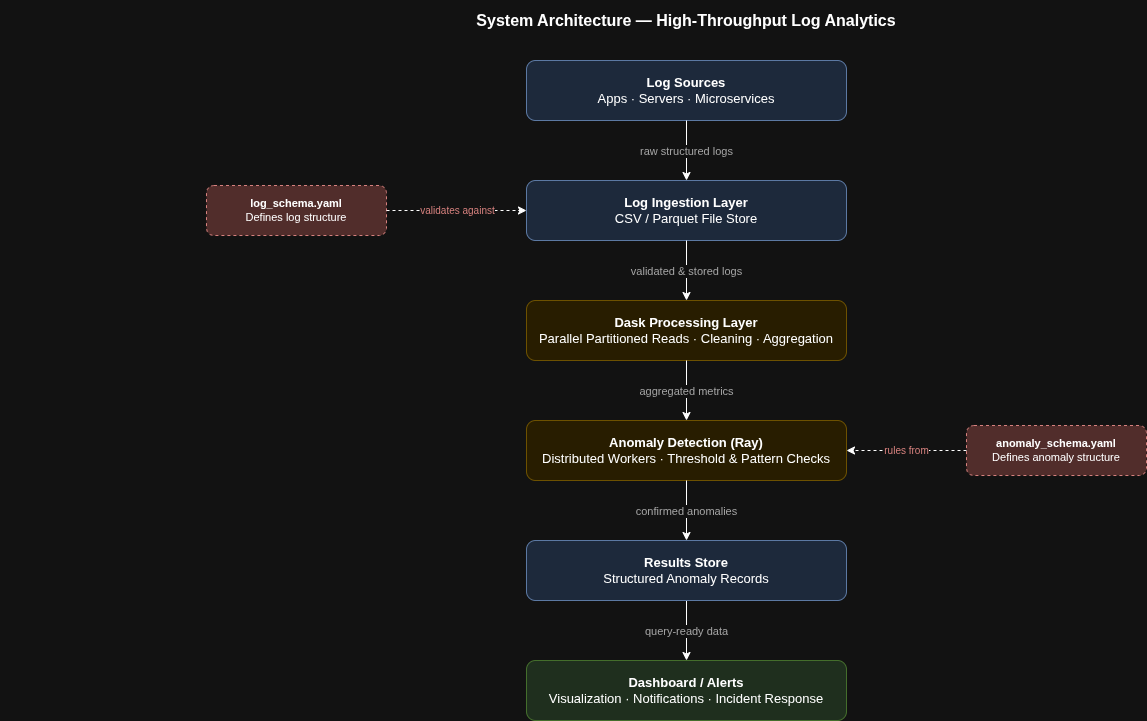

The diagram above was exported from draw.io. Its source (the exported page's mxGraphModel, read from the mxfile embedded in the PNG):
<mxGraphModel dx="1963" dy="728" grid="1" gridSize="10" guides="1" tooltips="1" connect="1" arrows="1" fold="1" page="1" pageScale="1" pageWidth="850" pageHeight="1100" math="0" shadow="0">
  <root>
    <mxCell id="0" />
    <mxCell id="1" parent="0" />
    <mxCell id="2" parent="1" style="text;html=1;strokeColor=none;fillColor=none;align=center;verticalAlign=middle;whiteSpace=wrap;rounded=0;fontSize=16;fontStyle=1;" value="System Architecture — High-Throughput Log Analytics" vertex="1">
      <mxGeometry height="40" width="520" x="160" y="20" as="geometry" />
    </mxCell>
    <mxCell id="3" parent="1" style="rounded=1;whiteSpace=wrap;html=1;fillColor=#dae8fc;strokeColor=#6c8ebf;fontSize=13;" value="&lt;b&gt;Log Sources&lt;/b&gt;&lt;br&gt;Apps · Servers · Microservices" vertex="1">
      <mxGeometry height="60" width="320" x="260" y="80" as="geometry" />
    </mxCell>
    <mxCell id="4" edge="1" parent="1" source="3" style="edgeStyle=orthogonalEdgeStyle;html=1;fontSize=11;fontColor=#555555;" target="5" value="raw structured logs">
      <mxGeometry relative="1" as="geometry" />
    </mxCell>
    <mxCell id="5" parent="1" style="rounded=1;whiteSpace=wrap;html=1;fillColor=#dae8fc;strokeColor=#6c8ebf;fontSize=13;" value="&lt;b&gt;Log Ingestion Layer&lt;/b&gt;&lt;br&gt;CSV / Parquet File Store" vertex="1">
      <mxGeometry height="60" width="320" x="260" y="200" as="geometry" />
    </mxCell>
    <mxCell id="6" edge="1" parent="1" source="5" style="edgeStyle=orthogonalEdgeStyle;html=1;fontSize=11;fontColor=#555555;" target="7" value="validated &amp; stored logs">
      <mxGeometry relative="1" as="geometry" />
    </mxCell>
    <mxCell id="7" parent="1" style="rounded=1;whiteSpace=wrap;html=1;fillColor=#fff2cc;strokeColor=#d6b656;fontSize=13;" value="&lt;b&gt;Dask Processing Layer&lt;/b&gt;&lt;br&gt;Parallel Partitioned Reads · Cleaning · Aggregation" vertex="1">
      <mxGeometry height="60" width="320" x="260" y="320" as="geometry" />
    </mxCell>
    <mxCell id="8" edge="1" parent="1" source="7" style="edgeStyle=orthogonalEdgeStyle;html=1;fontSize=11;fontColor=#555555;" target="9" value="aggregated metrics">
      <mxGeometry relative="1" as="geometry" />
    </mxCell>
    <mxCell id="9" parent="1" style="rounded=1;whiteSpace=wrap;html=1;fillColor=#fff2cc;strokeColor=#d6b656;fontSize=13;" value="&lt;b&gt;Anomaly Detection (Ray)&lt;/b&gt;&lt;br&gt;Distributed Workers · Threshold &amp; Pattern Checks" vertex="1">
      <mxGeometry height="60" width="320" x="260" y="440" as="geometry" />
    </mxCell>
    <mxCell id="10" edge="1" parent="1" source="9" style="edgeStyle=orthogonalEdgeStyle;html=1;fontSize=11;fontColor=#555555;" target="11" value="confirmed anomalies">
      <mxGeometry relative="1" as="geometry" />
    </mxCell>
    <mxCell id="11" parent="1" style="rounded=1;whiteSpace=wrap;html=1;fontSize=13;gradientColor=none;fillColor=default;glass=0;shadow=0;fillStyle=hatch;strokeColor=none;" value="" vertex="1">
      <mxGeometry height="60" width="320" x="260" y="560" as="geometry" />
    </mxCell>
    <mxCell id="12" edge="1" parent="1" source="11" style="edgeStyle=orthogonalEdgeStyle;html=1;fontSize=11;fontColor=#555555;" target="13" value="query-ready data">
      <mxGeometry relative="1" as="geometry" />
    </mxCell>
    <mxCell id="13" parent="1" style="rounded=1;whiteSpace=wrap;html=1;fillColor=#d5e8d4;strokeColor=#82b366;fontSize=13;" value="&lt;b&gt;Dashboard / Alerts&lt;/b&gt;&lt;br&gt;Visualization · Notifications · Incident Response" vertex="1">
      <mxGeometry height="60" width="320" x="260" y="680" as="geometry" />
    </mxCell>
    <mxCell id="14" parent="1" style="rounded=1;whiteSpace=wrap;html=1;fillColor=#f8cecc;strokeColor=#b85450;fontSize=11;dashed=1;" value="&lt;b&gt;log_schema.yaml&lt;/b&gt;&lt;br&gt;Defines log structure" vertex="1">
      <mxGeometry height="50" width="180" x="-60" y="205" as="geometry" />
    </mxCell>
    <mxCell id="15" edge="1" parent="1" source="14" style="edgeStyle=orthogonalEdgeStyle;html=1;fontSize=10;dashed=1;fontColor=#b85450;" target="5" value="validates against">
      <mxGeometry relative="1" as="geometry" />
    </mxCell>
    <mxCell id="16" parent="1" style="rounded=1;whiteSpace=wrap;html=1;fillColor=#f8cecc;strokeColor=#b85450;fontSize=11;dashed=1;" value="&lt;b&gt;anomaly_schema.yaml&lt;/b&gt;&lt;br&gt;Defines anomaly structure" vertex="1">
      <mxGeometry height="50" width="180" x="700" y="445" as="geometry" />
    </mxCell>
    <mxCell id="17" edge="1" parent="1" source="16" style="edgeStyle=orthogonalEdgeStyle;html=1;fontSize=10;dashed=1;fontColor=#b85450;" target="9" value="rules from">
      <mxGeometry relative="1" as="geometry" />
    </mxCell>
    <mxCell id="Xp8VY6FcgBzNjdPjaj96-85" parent="1" style="rounded=1;whiteSpace=wrap;html=1;fillColor=#dae8fc;strokeColor=#6c8ebf;fontSize=13;" value="&lt;b&gt;Results Store&lt;/b&gt;&lt;br&gt;Structured Anomaly Records" vertex="1">
      <mxGeometry height="60" width="320" x="260" y="560" as="geometry" />
    </mxCell>
  </root>
</mxGraphModel>